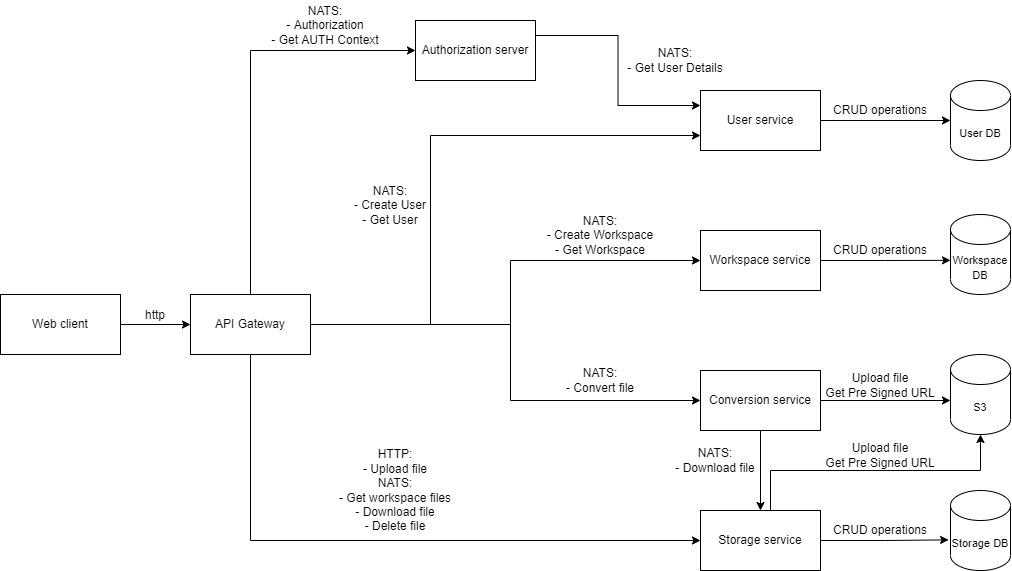

The diagram above was exported from draw.io. Its source (the exported page's mxGraphModel, read from the mxfile embedded in the PNG):
<mxGraphModel dx="383" dy="172" grid="1" gridSize="10" guides="1" tooltips="1" connect="1" arrows="1" fold="1" page="1" pageScale="1" pageWidth="1169" pageHeight="827" math="0" shadow="0">
  <root>
    <mxCell id="0" />
    <mxCell id="1" parent="0" />
    <mxCell id="3" value="Web client" style="rounded=0;whiteSpace=wrap;html=1;fillColor=none;" parent="1" vertex="1">
      <mxGeometry x="50" y="384" width="120" height="60" as="geometry" />
    </mxCell>
    <mxCell id="12" style="edgeStyle=orthogonalEdgeStyle;rounded=0;orthogonalLoop=1;jettySize=auto;html=1;exitX=0;exitY=0.5;exitDx=0;exitDy=0;entryX=1;entryY=0.5;entryDx=0;entryDy=0;startArrow=classic;startFill=1;endArrow=none;endFill=0;" parent="1" source="4" target="3" edge="1">
      <mxGeometry relative="1" as="geometry" />
    </mxCell>
    <mxCell id="13" style="edgeStyle=orthogonalEdgeStyle;rounded=0;orthogonalLoop=1;jettySize=auto;html=1;entryX=0;entryY=0.5;entryDx=0;entryDy=0;startArrow=none;startFill=0;endArrow=classic;endFill=1;" parent="1" source="4" target="9" edge="1">
      <mxGeometry relative="1" as="geometry">
        <Array as="points">
          <mxPoint x="300" y="140" />
        </Array>
      </mxGeometry>
    </mxCell>
    <mxCell id="22" style="edgeStyle=orthogonalEdgeStyle;rounded=0;orthogonalLoop=1;jettySize=auto;html=1;entryX=0;entryY=0.5;entryDx=0;entryDy=0;startArrow=none;startFill=0;endArrow=classic;endFill=1;" parent="1" source="4" target="19" edge="1">
      <mxGeometry relative="1" as="geometry">
        <Array as="points">
          <mxPoint x="560" y="414" />
          <mxPoint x="560" y="350" />
        </Array>
      </mxGeometry>
    </mxCell>
    <mxCell id="24" style="edgeStyle=orthogonalEdgeStyle;rounded=0;orthogonalLoop=1;jettySize=auto;html=1;entryX=0;entryY=0.75;entryDx=0;entryDy=0;startArrow=none;startFill=0;endArrow=classic;endFill=1;" parent="1" source="4" target="16" edge="1">
      <mxGeometry relative="1" as="geometry">
        <Array as="points">
          <mxPoint x="480" y="414" />
          <mxPoint x="480" y="225" />
        </Array>
      </mxGeometry>
    </mxCell>
    <mxCell id="4" value="API Gateway" style="rounded=0;whiteSpace=wrap;html=1;fillColor=none;" parent="1" vertex="1">
      <mxGeometry x="240" y="384" width="120" height="60" as="geometry" />
    </mxCell>
    <mxCell id="6" value="http" style="text;html=1;strokeColor=none;fillColor=none;align=center;verticalAlign=middle;whiteSpace=wrap;rounded=0;" parent="1" vertex="1">
      <mxGeometry x="180" y="390" width="50" height="30" as="geometry" />
    </mxCell>
    <mxCell id="9" value="Authorization server" style="rounded=0;whiteSpace=wrap;html=1;fillColor=none;" parent="1" vertex="1">
      <mxGeometry x="465" y="110" width="120" height="60" as="geometry" />
    </mxCell>
    <mxCell id="14" value="NATS:&lt;br&gt;- Authorization&lt;br&gt;- Get AUTH Context" style="text;html=1;strokeColor=none;fillColor=none;align=center;verticalAlign=middle;whiteSpace=wrap;rounded=0;" parent="1" vertex="1">
      <mxGeometry x="320" y="90" width="110" height="50" as="geometry" />
    </mxCell>
    <mxCell id="17" style="edgeStyle=orthogonalEdgeStyle;rounded=0;orthogonalLoop=1;jettySize=auto;html=1;entryX=1;entryY=0.25;entryDx=0;entryDy=0;startArrow=classic;startFill=1;endArrow=none;endFill=0;exitX=0;exitY=0.25;exitDx=0;exitDy=0;" parent="1" source="16" target="9" edge="1">
      <mxGeometry relative="1" as="geometry" />
    </mxCell>
    <mxCell id="32" style="edgeStyle=orthogonalEdgeStyle;rounded=0;orthogonalLoop=1;jettySize=auto;html=1;exitX=1;exitY=0.5;exitDx=0;exitDy=0;entryX=0;entryY=0.5;entryDx=0;entryDy=0;entryPerimeter=0;startArrow=none;startFill=0;endArrow=classic;endFill=1;" parent="1" source="16" target="31" edge="1">
      <mxGeometry relative="1" as="geometry" />
    </mxCell>
    <mxCell id="16" value="User service" style="rounded=0;whiteSpace=wrap;html=1;fillColor=none;" parent="1" vertex="1">
      <mxGeometry x="750" y="180" width="120" height="60" as="geometry" />
    </mxCell>
    <mxCell id="18" value="NATS:&lt;br&gt;- Get User Details" style="text;html=1;strokeColor=none;fillColor=none;align=center;verticalAlign=middle;whiteSpace=wrap;rounded=0;" parent="1" vertex="1">
      <mxGeometry x="670" y="130" width="110" height="40" as="geometry" />
    </mxCell>
    <mxCell id="36" style="edgeStyle=orthogonalEdgeStyle;rounded=0;orthogonalLoop=1;jettySize=auto;html=1;exitX=1;exitY=0.5;exitDx=0;exitDy=0;entryX=0;entryY=0.573;entryDx=0;entryDy=0;entryPerimeter=0;fontSize=11;startArrow=none;startFill=0;endArrow=classic;endFill=1;" parent="1" source="19" target="33" edge="1">
      <mxGeometry relative="1" as="geometry" />
    </mxCell>
    <mxCell id="19" value="Workspace service" style="rounded=0;whiteSpace=wrap;html=1;fillColor=none;" parent="1" vertex="1">
      <mxGeometry x="750" y="320" width="120" height="60" as="geometry" />
    </mxCell>
    <mxCell id="26" style="edgeStyle=orthogonalEdgeStyle;rounded=0;orthogonalLoop=1;jettySize=auto;html=1;exitX=0;exitY=0.5;exitDx=0;exitDy=0;entryX=1;entryY=0.5;entryDx=0;entryDy=0;startArrow=classic;startFill=1;endArrow=none;endFill=0;" parent="1" source="20" target="4" edge="1">
      <mxGeometry relative="1" as="geometry">
        <Array as="points">
          <mxPoint x="560" y="490" />
          <mxPoint x="560" y="414" />
        </Array>
      </mxGeometry>
    </mxCell>
    <mxCell id="37" style="edgeStyle=orthogonalEdgeStyle;rounded=0;orthogonalLoop=1;jettySize=auto;html=1;entryX=0;entryY=0.575;entryDx=0;entryDy=0;entryPerimeter=0;fontSize=11;startArrow=none;startFill=0;endArrow=classic;endFill=1;" parent="1" source="20" target="35" edge="1">
      <mxGeometry relative="1" as="geometry" />
    </mxCell>
    <mxCell id="41" style="edgeStyle=orthogonalEdgeStyle;rounded=0;orthogonalLoop=1;jettySize=auto;html=1;exitX=0.5;exitY=1;exitDx=0;exitDy=0;entryX=0.5;entryY=0;entryDx=0;entryDy=0;fontSize=11;startArrow=none;startFill=0;endArrow=classic;endFill=1;" parent="1" source="20" target="21" edge="1">
      <mxGeometry relative="1" as="geometry" />
    </mxCell>
    <mxCell id="20" value="Conversion service" style="rounded=0;whiteSpace=wrap;html=1;fillColor=none;" parent="1" vertex="1">
      <mxGeometry x="750" y="460" width="120" height="60" as="geometry" />
    </mxCell>
    <mxCell id="29" style="edgeStyle=orthogonalEdgeStyle;rounded=0;orthogonalLoop=1;jettySize=auto;html=1;exitX=0;exitY=0.5;exitDx=0;exitDy=0;entryX=0.5;entryY=1;entryDx=0;entryDy=0;startArrow=classic;startFill=1;endArrow=none;endFill=0;" parent="1" source="21" target="4" edge="1">
      <mxGeometry relative="1" as="geometry" />
    </mxCell>
    <mxCell id="38" style="edgeStyle=orthogonalEdgeStyle;rounded=0;orthogonalLoop=1;jettySize=auto;html=1;exitX=1;exitY=0.5;exitDx=0;exitDy=0;entryX=-0.031;entryY=0.617;entryDx=0;entryDy=0;entryPerimeter=0;fontSize=11;startArrow=none;startFill=0;endArrow=classic;endFill=1;" parent="1" source="21" target="34" edge="1">
      <mxGeometry relative="1" as="geometry" />
    </mxCell>
    <mxCell id="40" style="edgeStyle=orthogonalEdgeStyle;rounded=0;orthogonalLoop=1;jettySize=auto;html=1;entryX=0.5;entryY=1;entryDx=0;entryDy=0;entryPerimeter=0;fontSize=11;startArrow=none;startFill=0;endArrow=classic;endFill=1;exitX=0.5;exitY=0;exitDx=0;exitDy=0;" parent="1" source="21" target="35" edge="1">
      <mxGeometry relative="1" as="geometry">
        <Array as="points">
          <mxPoint x="820" y="600" />
          <mxPoint x="820" y="560" />
          <mxPoint x="1030" y="560" />
        </Array>
      </mxGeometry>
    </mxCell>
    <mxCell id="21" value="Storage service" style="rounded=0;whiteSpace=wrap;html=1;fillColor=none;" parent="1" vertex="1">
      <mxGeometry x="750" y="600" width="120" height="60" as="geometry" />
    </mxCell>
    <mxCell id="23" value="NATS:&lt;br&gt;- Create Workspace&lt;br&gt;- Get Workspace" style="text;html=1;strokeColor=none;fillColor=none;align=center;verticalAlign=middle;whiteSpace=wrap;rounded=0;" parent="1" vertex="1">
      <mxGeometry x="595" y="300" width="110" height="50" as="geometry" />
    </mxCell>
    <mxCell id="25" value="NATS:&lt;br&gt;- Create User&lt;br&gt;- Get User" style="text;html=1;strokeColor=none;fillColor=none;align=center;verticalAlign=middle;whiteSpace=wrap;rounded=0;" parent="1" vertex="1">
      <mxGeometry x="400" y="270" width="80" height="50" as="geometry" />
    </mxCell>
    <mxCell id="27" value="HTTP:&lt;br&gt;- Upload file&lt;br&gt;NATS:&lt;br&gt;- Get workspace files&lt;br&gt;- Download file&lt;br&gt;- Delete file" style="text;html=1;strokeColor=none;fillColor=none;align=center;verticalAlign=middle;whiteSpace=wrap;rounded=0;" parent="1" vertex="1">
      <mxGeometry x="380" y="530" width="130" height="100" as="geometry" />
    </mxCell>
    <mxCell id="30" value="NATS:&lt;br&gt;- Convert file" style="text;html=1;strokeColor=none;fillColor=none;align=center;verticalAlign=middle;whiteSpace=wrap;rounded=0;" parent="1" vertex="1">
      <mxGeometry x="595" y="450" width="110" height="40" as="geometry" />
    </mxCell>
    <mxCell id="31" value="&lt;font style=&quot;font-size: 11px&quot;&gt;User DB&lt;/font&gt;" style="shape=cylinder3;whiteSpace=wrap;html=1;boundedLbl=1;backgroundOutline=1;size=15;fillColor=none;" parent="1" vertex="1">
      <mxGeometry x="1000" y="170" width="60" height="80" as="geometry" />
    </mxCell>
    <mxCell id="33" value="&lt;font style=&quot;font-size: 11px&quot;&gt;Workspace DB&lt;/font&gt;" style="shape=cylinder3;whiteSpace=wrap;html=1;boundedLbl=1;backgroundOutline=1;size=15;fillColor=none;" parent="1" vertex="1">
      <mxGeometry x="1000" y="304" width="60" height="80" as="geometry" />
    </mxCell>
    <mxCell id="34" value="&lt;font style=&quot;font-size: 11px&quot;&gt;Storage DB&lt;/font&gt;" style="shape=cylinder3;whiteSpace=wrap;html=1;boundedLbl=1;backgroundOutline=1;size=15;fillColor=none;" parent="1" vertex="1">
      <mxGeometry x="1000" y="580" width="60" height="80" as="geometry" />
    </mxCell>
    <mxCell id="35" value="&lt;font style=&quot;font-size: 11px&quot;&gt;S3&lt;/font&gt;" style="shape=cylinder3;whiteSpace=wrap;html=1;boundedLbl=1;backgroundOutline=1;size=15;fillColor=none;" parent="1" vertex="1">
      <mxGeometry x="1000" y="444" width="60" height="80" as="geometry" />
    </mxCell>
    <mxCell id="43" value="NATS:&lt;br&gt;- Download file" style="text;html=1;strokeColor=none;fillColor=none;align=center;verticalAlign=middle;whiteSpace=wrap;rounded=0;" parent="1" vertex="1">
      <mxGeometry x="720" y="530" width="90" height="40" as="geometry" />
    </mxCell>
    <mxCell id="45" value="Upload file&lt;br&gt;Get Pre Signed URL" style="text;html=1;strokeColor=none;fillColor=none;align=center;verticalAlign=middle;whiteSpace=wrap;rounded=0;" parent="1" vertex="1">
      <mxGeometry x="870" y="530" width="120" height="30" as="geometry" />
    </mxCell>
    <mxCell id="46" value="Upload file&lt;br&gt;Get Pre Signed URL" style="text;html=1;strokeColor=none;fillColor=none;align=center;verticalAlign=middle;whiteSpace=wrap;rounded=0;" parent="1" vertex="1">
      <mxGeometry x="870" y="460" width="120" height="30" as="geometry" />
    </mxCell>
    <mxCell id="47" value="CRUD operations" style="text;html=1;strokeColor=none;fillColor=none;align=center;verticalAlign=middle;whiteSpace=wrap;rounded=0;" parent="1" vertex="1">
      <mxGeometry x="870" y="330" width="120" height="20" as="geometry" />
    </mxCell>
    <mxCell id="48" value="CRUD operations" style="text;html=1;strokeColor=none;fillColor=none;align=center;verticalAlign=middle;whiteSpace=wrap;rounded=0;" parent="1" vertex="1">
      <mxGeometry x="870" y="190" width="120" height="20" as="geometry" />
    </mxCell>
    <mxCell id="49" value="CRUD operations" style="text;html=1;strokeColor=none;fillColor=none;align=center;verticalAlign=middle;whiteSpace=wrap;rounded=0;" parent="1" vertex="1">
      <mxGeometry x="870" y="610" width="120" height="20" as="geometry" />
    </mxCell>
  </root>
</mxGraphModel>